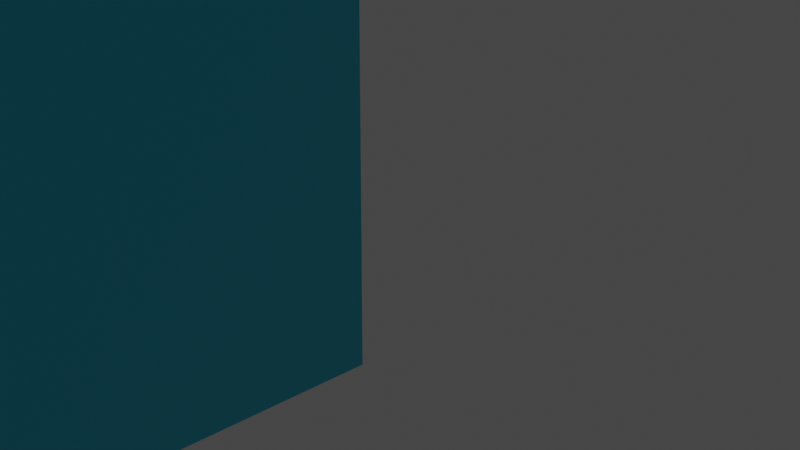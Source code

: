 # Source: Straight4.blend  (saved by Blender 2.93.20; exported with 4.5.12 LTS)
import bpy
from mathutils import Matrix  # noqa: F401  (used for matrix-valued properties, if any)

bpy.ops.wm.read_factory_settings(use_empty=True)
scene = bpy.context.scene
scene.name = 'Scene'

# ---- collections
col_collection = bpy.data.collections.new('Collection'); scene.collection.children.link(col_collection)

# ---- materials (node trees are filled in below, after node groups)
mat_material = bpy.data.materials.new('Material')
mat_material.alpha_threshold = 0.0
mat_material.use_transparent_shadow = False
mat_material.diffuse_color = (0.0, 0.0, 0.0, 1.0)
mat_material.line_color = (0.0, 0.0, 0.0, 1.0)
mat_material_001 = bpy.data.materials.new('Material.001')
mat_material_001.use_backface_culling = True
mat_material_001.diffuse_color = (0.0, 0.0, 0.0, 1.0)

# ---- material node trees
mat_material.use_nodes = True; mat_material.node_tree.nodes.clear()
_N = mat_material.node_tree.nodes; _L = mat_material.node_tree.links
n0 = _N.new('ShaderNodeOutputMaterial'); n0.name = 'Material Output'; n0.location = (300, 300)
n1 = _N.new('ShaderNodeBsdfPrincipled'); n1.name = 'Principled BSDF'; n1.location = (10, 300)
n1.distribution = 'GGX'
n1.subsurface_method = 'BURLEY'
n1.inputs[0].default_value = (0.02398, 0.5942, 0.8, 1.0)
n1.inputs[2].default_value = 0.4
n1.inputs[3].default_value = 1.45
n1.inputs[27].default_value = (0.0, 0.0, 0.0, 1.0)
n1.inputs[28].default_value = 1.0
_L.new(n1.outputs[0], n0.inputs[0])
n0.is_active_output = True
mat_material_001.use_nodes = True; mat_material_001.node_tree.nodes.clear()
_N = mat_material_001.node_tree.nodes; _L = mat_material_001.node_tree.links
n0 = _N.new('ShaderNodeOutputMaterial'); n0.name = 'Material Output'; n0.location = (300, 300)
n0.target = 'CYCLES'
n1 = _N.new('ShaderNodeBsdfPrincipled'); n1.name = 'Principled BSDF'; n1.location = (-4, 321)
n1.distribution = 'GGX'
n1.subsurface_method = 'BURLEY'
n1.inputs[0].default_value = (0.0, 0.0, 0.0, 1.0)
n1.inputs[2].default_value = 0.0
n1.inputs[3].default_value = 0.0
n1.inputs[4].default_value = 0.0
n1.inputs[9].default_value = (0.0, 0.0, 0.0)
n1.inputs[13].default_value = 0.0
n1.inputs[20].default_value = 0.0
n1.inputs[27].default_value = (0.0, 0.0, 0.0, 1.0)
n2 = _N.new('ShaderNodeOutputMaterial'); n2.name = 'Material Output.001'; n2.location = (0, 0)
n2.target = 'EEVEE'
n3 = _N.new('ShaderNodeMixShader'); n3.name = 'Mix Shader'; n3.location = (0, 0)
n3.label = 'Disable Shadow'
n3.hide = True
n4 = _N.new('ShaderNodeLightPath'); n4.name = 'Light Path'; n4.location = (0, 0)
n4.hide = True
n5 = _N.new('ShaderNodeBsdfTransparent'); n5.name = 'Transparent BSDF'; n5.location = (0, 0)
n5.hide = True
_L.new(n1.outputs[0], n0.inputs[0])
_L.new(n1.outputs[0], n3.inputs[1])
_L.new(n3.outputs[0], n2.inputs[0])
_L.new(n4.outputs[1], n3.inputs[0])
_L.new(n5.outputs[0], n3.inputs[2])
n0.is_active_output = True

# ---- world
world_world = bpy.data.worlds.new('World'); scene.world = world_world
world_world.use_nodes = True; world_world.node_tree.nodes.clear()
_N = world_world.node_tree.nodes; _L = world_world.node_tree.links
n0 = _N.new('ShaderNodeOutputWorld'); n0.name = 'World Output'; n0.location = (300, 300)
n1 = _N.new('ShaderNodeBackground'); n1.name = 'Background'; n1.location = (10, 300)
n1.inputs[0].default_value = (0.05088, 0.05088, 0.05088, 1.0)
_L.new(n1.outputs[0], n0.inputs[0])
n0.is_active_output = True
world_world.color = (0.05088, 0.05088, 0.05088)
world_world.use_sun_shadow = False
world_world.sun_shadow_jitter_overblur = 0.0

# ---- cameras
cam_camera = bpy.data.cameras.new('Camera')
cam_camera.clip_end = 100.0
cam_camera.lens = 96.7
cam_camera.ortho_scale = 7.314

# ---- lights
light_light = bpy.data.lights.new('Light', 'POINT')
light_light.transmission_factor = 0.0
light_light.energy = 1000.0
light_light.shadow_soft_size = 0.1
light_light.shadow_maximum_resolution = 0.006
light_light.use_absolute_resolution = True

# ---- meshes
me_cube_001 = bpy.data.meshes.new('Cube.001')
me_cube_001.from_pydata([(1.997, 0.9995, 0.9999), (1.997, 0.9995, -1.0), (1.997, -1.0, 0.9999), (1.997, -1.0, -1.0), (-0.003182, 0.9995, 0.9999), (-0.003182, 0.9995, -1.0), (-0.003182, -1.0, 0.9999), (-0.003182, -1.0, -1.0), (4.0, 1.002, 0.9998), (4.0, 1.002, -1.0), (4.0, -0.9983, 0.9998), (4.0, -0.9983, -1.0), (2.0, 1.002, 0.9998), (2.0, 1.002, -1.0), (2.0, -0.9983, 0.9998), (2.0, -0.9983, -1.0), (-2.0, 0.9983, 1.0), (-2.0, 0.9983, -0.9998), (-2.0, -1.002, 1.0), (-2.0, -1.002, -0.9998), (-4.0, 0.9983, 1.0), (-4.0, 0.9983, -0.9998), (-4.0, -1.002, 1.0), (-4.0, -1.002, -0.9998), (0.003182, 1.0, 1.0), (0.003182, 1.0, -0.9999), (0.003182, -0.9995, 1.0), (0.003182, -0.9995, -0.9999), (-1.997, 1.0, 1.0), (-1.997, 1.0, -0.9999), (-1.997, -0.9995, 1.0), (-1.997, -0.9995, -0.9999)], [], [(0, 4, 6, 2), (3, 2, 6, 7), (7, 6, 4, 5), (5, 1, 3, 7), (1, 0, 2, 3), (5, 4, 0, 1), (8, 12, 14, 10), (11, 10, 14, 15), (15, 14, 12, 13), (13, 9, 11, 15), (9, 8, 10, 11), (13, 12, 8, 9), (16, 20, 22, 18), (19, 18, 22, 23), (23, 22, 20, 21), (21, 17, 19, 23), (17, 16, 18, 19), (21, 20, 16, 17), (24, 28, 30, 26), (27, 26, 30, 31), (31, 30, 28, 29), (29, 25, 27, 31), (25, 24, 26, 27), (29, 28, 24, 25)])
_uv = me_cube_001.uv_layers.new(name='UVMap')
_uv.uv.foreach_set('vector', [0.625, 0.5, 0.875, 0.5, 0.875, 0.75, 0.625, 0.75, 0.375, 0.75, 0.625, 0.75, 0.625, 1.0, 0.375, 1.0, 0.375, 0.0, 0.625, 0.0, 0.625, 0.25, 0.375, 0.25, 0.125, 0.5, 0.375, 0.5, 0.375, 0.75, 0.125, 0.75, 0.375, 0.5, 0.625, 0.5, 0.625, 0.75, 0.375, 0.75, 0.375, 0.25, 0.625, 0.25, 0.625, 0.5, 0.375, 0.5, 0.625, 0.5, 0.875, 0.5, 0.875, 0.75, 0.625, 0.75, 0.375, 0.75, 0.625, 0.75, 0.625, 1.0, 0.375, 1.0, 0.375, 0.0, 0.625, 0.0, 0.625, 0.25, 0.375, 0.25, 0.125, 0.5, 0.375, 0.5, 0.375, 0.75, 0.125, 0.75, 0.375, 0.5, 0.625, 0.5, 0.625, 0.75, 0.375, 0.75, 0.375, 0.25, 0.625, 0.25, 0.625, 0.5, 0.375, 0.5, 0.625, 0.5, 0.875, 0.5, 0.875, 0.75, 0.625, 0.75, 0.375, 0.75, 0.625, 0.75, 0.625, 1.0, 0.375, 1.0, 0.375, 0.0, 0.625, 0.0, 0.625, 0.25, 0.375, 0.25, 0.125, 0.5, 0.375, 0.5, 0.375, 0.75, 0.125, 0.75, 0.375, 0.5, 0.625, 0.5, 0.625, 0.75, 0.375, 0.75, 0.375, 0.25, 0.625, 0.25, 0.625, 0.5, 0.375, 0.5, 0.625, 0.5, 0.875, 0.5, 0.875, 0.75, 0.625, 0.75, 0.375, 0.75, 0.625, 0.75, 0.625, 1.0, 0.375, 1.0, 0.375, 0.0, 0.625, 0.0, 0.625, 0.25, 0.375, 0.25, 0.125, 0.5, 0.375, 0.5, 0.375, 0.75, 0.125, 0.75, 0.375, 0.5, 0.625, 0.5, 0.625, 0.75, 0.375, 0.75, 0.375, 0.25, 0.625, 0.25, 0.625, 0.5, 0.375, 0.5])
me_cube_001.materials.append(mat_material)
me_cube_001.materials.append(mat_material_001)
me_cube_001.use_remesh_preserve_volume = False
me_cube_001.use_remesh_preserve_attributes = False
me_cube_001.use_mirror_vertex_groups = False
me_cube_001.update()

# ---- objects
ob_light = bpy.data.objects.new('Light', light_light)
ob_camera = bpy.data.objects.new('Camera', cam_camera)
ob_cube_001 = bpy.data.objects.new('Cube.001', me_cube_001)

# ---- transforms, parenting, visibility, modifiers, constraints
ob_light.location = (1.707, 1.005, 5.904)
ob_light.rotation_euler = (0.6503, 0.05522, 1.866)
ob_light.lock_rotations_4d = False
ob_light.empty_display_type = 'ARROWS'
ob_light.color = (0.0, 0.0, 0.0, 0.0)
ob_light.lineart.crease_threshold = 0.0
ob_camera.location = (5.572, -1.674, 4.768)
ob_camera.rotation_euler = (1.109, 0.0, 0.8149)
ob_camera.lock_rotations_4d = False
ob_camera.empty_display_type = 'ARROWS'
ob_camera.color = (0.0, 0.0, 0.0, 0.0)
ob_camera.display_type = 'WIRE'
ob_camera.lineart.crease_threshold = 0.0
ob_cube_001.location = (-1.284, -0.002122, 3.446)
ob_cube_001.lock_rotations_4d = False
ob_cube_001.empty_display_type = 'ARROWS'
ob_cube_001.lineart.crease_threshold = 0.0
_m = ob_cube_001.modifiers.new('Solidify', 'SOLIDIFY')
_m.thickness = 0.08
_m.thickness_clamp = 0.1
_m.material_offset = 1
_m.use_flip_normals = True

# ---- collection membership
col_collection.objects.link(ob_light)
col_collection.objects.link(ob_camera)
col_collection.objects.link(ob_cube_001)

# ---- scene / render settings (as saved in the file)
scene.camera = ob_camera
scene.frame_start = 1; scene.frame_end = 250; scene.frame_set(0)
scene.render.engine = 'BLENDER_EEVEE_NEXT'
scene.cycles.use_denoising = False
scene.cycles.samples = 128
scene.cycles.sampling_pattern = 'TABULATED_SOBOL'
scene.cycles.use_adaptive_sampling = False
scene.cycles.use_light_tree = False
scene.view_settings.view_transform = 'Filmic'
bpy.context.view_layer.update()

